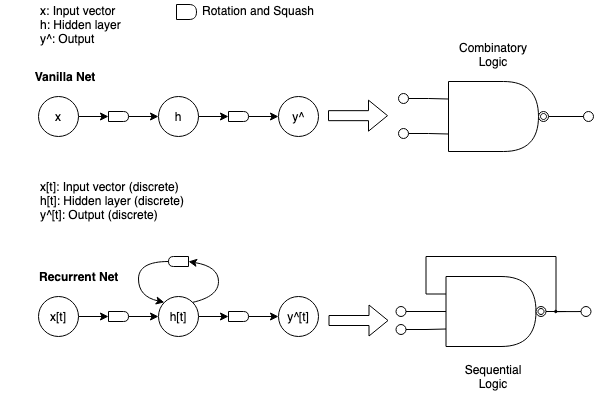

The diagram above was exported from draw.io. Its source (the exported page's mxGraphModel, read from the mxfile embedded in the PNG):
<mxGraphModel dx="847" dy="410" grid="1" gridSize="10" guides="1" tooltips="1" connect="1" arrows="1" fold="1" page="1" pageScale="1" pageWidth="850" pageHeight="1100" math="0" shadow="0">
  <root>
    <mxCell id="0" />
    <mxCell id="1" parent="0" />
    <mxCell id="38" value="" style="shape=delay;direction=west;" vertex="1" parent="1">
      <mxGeometry x="350" y="280" width="20" height="10" as="geometry" />
    </mxCell>
    <mxCell id="12" value="" style="edgeStyle=orthogonalEdgeStyle;rounded=0;orthogonalLoop=1;jettySize=auto;" edge="1" parent="1" source="2" target="5">
      <mxGeometry relative="1" as="geometry" />
    </mxCell>
    <mxCell id="2" value="x" style="ellipse;aspect=fixed;" vertex="1" parent="1">
      <mxGeometry x="220" y="120" width="40" height="40" as="geometry" />
    </mxCell>
    <mxCell id="15" value="" style="edgeStyle=orthogonalEdgeStyle;rounded=0;orthogonalLoop=1;jettySize=auto;" edge="1" parent="1" source="3" target="7">
      <mxGeometry relative="1" as="geometry" />
    </mxCell>
    <mxCell id="3" value="h" style="ellipse;aspect=fixed;" vertex="1" parent="1">
      <mxGeometry x="340" y="120" width="40" height="40" as="geometry" />
    </mxCell>
    <mxCell id="4" value="y^" style="ellipse;aspect=fixed;" vertex="1" parent="1">
      <mxGeometry x="460" y="120" width="40" height="40" as="geometry" />
    </mxCell>
    <mxCell id="14" style="edgeStyle=orthogonalEdgeStyle;rounded=0;orthogonalLoop=1;jettySize=auto;exitX=1;exitY=0.5;exitDx=0;exitDy=0;entryX=0;entryY=0.5;entryDx=0;entryDy=0;" edge="1" parent="1" source="5" target="3">
      <mxGeometry relative="1" as="geometry" />
    </mxCell>
    <mxCell id="5" value="" style="shape=delay;" vertex="1" parent="1">
      <mxGeometry x="290" y="135" width="20" height="10" as="geometry" />
    </mxCell>
    <mxCell id="16" value="" style="edgeStyle=orthogonalEdgeStyle;rounded=0;orthogonalLoop=1;jettySize=auto;" edge="1" parent="1" source="7" target="4">
      <mxGeometry relative="1" as="geometry" />
    </mxCell>
    <mxCell id="7" value="" style="shape=delay;" vertex="1" parent="1">
      <mxGeometry x="410" y="135" width="20" height="10" as="geometry" />
    </mxCell>
    <mxCell id="20" value="x: Input vector&#10;h: Hidden layer&#10;y^: Output&#10;" style="text;align=left;verticalAlign=middle;resizable=0;points=[];autosize=1;strokeColor=none;" vertex="1" parent="1">
      <mxGeometry x="220" y="30" width="100" height="50" as="geometry" />
    </mxCell>
    <mxCell id="21" value="" style="shape=delay;" vertex="1" parent="1">
      <mxGeometry x="358" y="28" width="20" height="15" as="geometry" />
    </mxCell>
    <mxCell id="22" value="Rotation and Squash" style="text;align=center;verticalAlign=middle;resizable=0;points=[];autosize=1;strokeColor=none;" vertex="1" parent="1">
      <mxGeometry x="375" y="24" width="130" height="20" as="geometry" />
    </mxCell>
    <mxCell id="23" value="Vanilla Net" style="text;strokeColor=none;fillColor=none;align=center;verticalAlign=middle;rounded=0;fontStyle=1" vertex="1" parent="1">
      <mxGeometry x="182" y="90" width="130" height="20" as="geometry" />
    </mxCell>
    <mxCell id="25" value="" style="edgeStyle=orthogonalEdgeStyle;rounded=0;orthogonalLoop=1;jettySize=auto;" edge="1" parent="1" source="26" target="31">
      <mxGeometry relative="1" as="geometry" />
    </mxCell>
    <mxCell id="26" value="x[t]" style="ellipse;aspect=fixed;" vertex="1" parent="1">
      <mxGeometry x="220" y="320" width="40" height="40" as="geometry" />
    </mxCell>
    <mxCell id="27" value="" style="edgeStyle=orthogonalEdgeStyle;rounded=0;orthogonalLoop=1;jettySize=auto;" edge="1" parent="1" source="28" target="33">
      <mxGeometry relative="1" as="geometry" />
    </mxCell>
    <mxCell id="28" value="h[t]" style="ellipse;aspect=fixed;" vertex="1" parent="1">
      <mxGeometry x="340" y="320" width="40" height="40" as="geometry" />
    </mxCell>
    <mxCell id="29" value="y^[t]" style="ellipse;aspect=fixed;" vertex="1" parent="1">
      <mxGeometry x="460" y="320" width="40" height="40" as="geometry" />
    </mxCell>
    <mxCell id="30" style="edgeStyle=orthogonalEdgeStyle;rounded=0;orthogonalLoop=1;jettySize=auto;exitX=1;exitY=0.5;exitDx=0;exitDy=0;entryX=0;entryY=0.5;entryDx=0;entryDy=0;" edge="1" parent="1" source="31" target="28">
      <mxGeometry relative="1" as="geometry" />
    </mxCell>
    <mxCell id="31" value="" style="shape=delay;" vertex="1" parent="1">
      <mxGeometry x="290" y="335" width="20" height="10" as="geometry" />
    </mxCell>
    <mxCell id="32" value="" style="edgeStyle=orthogonalEdgeStyle;rounded=0;orthogonalLoop=1;jettySize=auto;" edge="1" parent="1" source="33" target="29">
      <mxGeometry relative="1" as="geometry" />
    </mxCell>
    <mxCell id="33" value="" style="shape=delay;" vertex="1" parent="1">
      <mxGeometry x="410" y="335" width="20" height="10" as="geometry" />
    </mxCell>
    <mxCell id="34" value="x[t]: Input vector (discrete)&#10;h[t]: Hidden layer (discrete)&#10;y^[t]: Output (discrete)&#10;" style="text;align=left;verticalAlign=middle;resizable=0;points=[];autosize=1;strokeColor=none;" vertex="1" parent="1">
      <mxGeometry x="220" y="206" width="160" height="50" as="geometry" />
    </mxCell>
    <mxCell id="37" value="Recurrent Net" style="text;strokeColor=none;fillColor=none;align=left;verticalAlign=middle;rounded=0;fontStyle=1" vertex="1" parent="1">
      <mxGeometry x="219" y="290" width="130" height="20" as="geometry" />
    </mxCell>
    <mxCell id="39" value="" style="curved=1;endArrow=classic;exitX=1;exitY=0;exitDx=0;exitDy=0;entryX=0;entryY=0.5;entryDx=0;entryDy=0;" edge="1" parent="1" source="28" target="38">
      <mxGeometry width="50" height="50" relative="1" as="geometry">
        <mxPoint x="400" y="290" as="sourcePoint" />
        <mxPoint x="450" y="240" as="targetPoint" />
        <Array as="points">
          <mxPoint x="400" y="320" />
          <mxPoint x="400" y="290" />
        </Array>
      </mxGeometry>
    </mxCell>
    <mxCell id="40" value="" style="curved=1;endArrow=classic;exitX=1;exitY=0.5;exitDx=0;exitDy=0;entryX=0;entryY=0;entryDx=0;entryDy=0;" edge="1" parent="1" source="38" target="28">
      <mxGeometry width="50" height="50" relative="1" as="geometry">
        <mxPoint x="400" y="290" as="sourcePoint" />
        <mxPoint x="450" y="240" as="targetPoint" />
        <Array as="points">
          <mxPoint x="320" y="285" />
          <mxPoint x="320" y="320" />
        </Array>
      </mxGeometry>
    </mxCell>
    <mxCell id="41" value="" style="shape=delay;" vertex="1" parent="1">
      <mxGeometry x="630" y="105" width="90" height="70" as="geometry" />
    </mxCell>
    <mxCell id="53" style="edgeStyle=orthogonalEdgeStyle;rounded=0;orthogonalLoop=1;jettySize=auto;exitX=1;exitY=0.5;exitDx=0;exitDy=0;entryX=0;entryY=0.25;entryDx=0;entryDy=0;endArrow=none;endFill=0;" edge="1" parent="1" source="46" target="41">
      <mxGeometry relative="1" as="geometry" />
    </mxCell>
    <mxCell id="46" value="" style="ellipse;aspect=fixed;strokeWidth=1;fillColor=#FFFFFF;align=left;" vertex="1" parent="1">
      <mxGeometry x="580" y="117" width="10" height="10" as="geometry" />
    </mxCell>
    <mxCell id="54" style="edgeStyle=orthogonalEdgeStyle;rounded=0;orthogonalLoop=1;jettySize=auto;exitX=1;exitY=0.5;exitDx=0;exitDy=0;entryX=0;entryY=0.75;entryDx=0;entryDy=0;endArrow=none;endFill=0;" edge="1" parent="1" source="47" target="41">
      <mxGeometry relative="1" as="geometry" />
    </mxCell>
    <mxCell id="47" value="" style="ellipse;aspect=fixed;strokeWidth=1;fillColor=#FFFFFF;align=left;" vertex="1" parent="1">
      <mxGeometry x="580" y="152" width="10" height="10" as="geometry" />
    </mxCell>
    <mxCell id="48" value="" style="ellipse;aspect=fixed;strokeWidth=1;fillColor=#FFFFFF;align=left;" vertex="1" parent="1">
      <mxGeometry x="765" y="135" width="10" height="10" as="geometry" />
    </mxCell>
    <mxCell id="55" value="" style="edgeStyle=orthogonalEdgeStyle;rounded=0;orthogonalLoop=1;jettySize=auto;endArrow=none;endFill=0;" edge="1" parent="1" source="50" target="48">
      <mxGeometry relative="1" as="geometry" />
    </mxCell>
    <mxCell id="50" value="" style="ellipse;shape=doubleEllipse;aspect=fixed;strokeWidth=1;fillColor=#FFFFFF;align=left;" vertex="1" parent="1">
      <mxGeometry x="720" y="135" width="10" height="10" as="geometry" />
    </mxCell>
    <mxCell id="56" value="Combinatory&#10;Logic&#10;" style="text;strokeColor=none;fillColor=none;align=center;verticalAlign=middle;rounded=0;" vertex="1" parent="1">
      <mxGeometry x="625" y="65" width="100" height="40" as="geometry" />
    </mxCell>
    <mxCell id="71" style="edgeStyle=orthogonalEdgeStyle;rounded=0;orthogonalLoop=1;jettySize=auto;exitX=0;exitY=0.25;exitDx=0;exitDy=0;endArrow=none;endFill=0;" edge="1" parent="1" source="57">
      <mxGeometry relative="1" as="geometry">
        <mxPoint x="740" y="335" as="targetPoint" />
      </mxGeometry>
    </mxCell>
    <mxCell id="57" value="" style="shape=delay;" vertex="1" parent="1">
      <mxGeometry x="627.5" y="300" width="90" height="70" as="geometry" />
    </mxCell>
    <mxCell id="70" style="edgeStyle=orthogonalEdgeStyle;rounded=0;orthogonalLoop=1;jettySize=auto;exitX=1;exitY=0.5;exitDx=0;exitDy=0;entryX=0;entryY=0.5;entryDx=0;entryDy=0;endArrow=none;endFill=0;" edge="1" parent="1" source="59" target="57">
      <mxGeometry relative="1" as="geometry" />
    </mxCell>
    <mxCell id="59" value="" style="ellipse;aspect=fixed;strokeWidth=1;fillColor=#FFFFFF;align=left;" vertex="1" parent="1">
      <mxGeometry x="577.5" y="330" width="10" height="10" as="geometry" />
    </mxCell>
    <mxCell id="69" style="edgeStyle=orthogonalEdgeStyle;rounded=0;orthogonalLoop=1;jettySize=auto;exitX=1;exitY=0.5;exitDx=0;exitDy=0;entryX=0;entryY=0.75;entryDx=0;entryDy=0;endArrow=none;endFill=0;" edge="1" parent="1" source="61" target="57">
      <mxGeometry relative="1" as="geometry" />
    </mxCell>
    <mxCell id="61" value="" style="ellipse;aspect=fixed;strokeWidth=1;fillColor=#FFFFFF;align=left;" vertex="1" parent="1">
      <mxGeometry x="577.5" y="348" width="10" height="10" as="geometry" />
    </mxCell>
    <mxCell id="62" value="" style="ellipse;aspect=fixed;strokeWidth=1;fillColor=#FFFFFF;align=left;" vertex="1" parent="1">
      <mxGeometry x="762.5" y="330" width="10" height="10" as="geometry" />
    </mxCell>
    <mxCell id="63" value="" style="edgeStyle=orthogonalEdgeStyle;rounded=0;orthogonalLoop=1;jettySize=auto;endArrow=none;endFill=0;startArrow=none;" edge="1" parent="1" source="66" target="62">
      <mxGeometry relative="1" as="geometry" />
    </mxCell>
    <mxCell id="64" value="" style="ellipse;shape=doubleEllipse;aspect=fixed;strokeWidth=1;fillColor=#FFFFFF;align=left;" vertex="1" parent="1">
      <mxGeometry x="717.5" y="330" width="10" height="10" as="geometry" />
    </mxCell>
    <mxCell id="65" value="Sequential&#10;Logic" style="text;strokeColor=none;fillColor=none;align=center;verticalAlign=middle;rounded=0;" vertex="1" parent="1">
      <mxGeometry x="625" y="380" width="100" height="40" as="geometry" />
    </mxCell>
    <mxCell id="66" value="" style="ellipse;aspect=fixed;strokeWidth=1;align=left;fillColor=#000000;" vertex="1" parent="1">
      <mxGeometry x="736" y="333.75" width="2.5" height="2.5" as="geometry" />
    </mxCell>
    <mxCell id="68" value="" style="edgeStyle=orthogonalEdgeStyle;rounded=0;orthogonalLoop=1;jettySize=auto;endArrow=none;endFill=0;" edge="1" parent="1" source="64" target="66">
      <mxGeometry relative="1" as="geometry">
        <mxPoint x="727.5" y="335" as="sourcePoint" />
        <mxPoint x="762.5" y="335" as="targetPoint" />
      </mxGeometry>
    </mxCell>
    <mxCell id="72" value="" style="shape=flexArrow;endArrow=classic;" edge="1" parent="1">
      <mxGeometry width="50" height="50" relative="1" as="geometry">
        <mxPoint x="510" y="344" as="sourcePoint" />
        <mxPoint x="570" y="344" as="targetPoint" />
      </mxGeometry>
    </mxCell>
    <mxCell id="73" value="" style="shape=flexArrow;endArrow=classic;" edge="1" parent="1">
      <mxGeometry width="50" height="50" relative="1" as="geometry">
        <mxPoint x="509.4999999999998" y="139.17000000000002" as="sourcePoint" />
        <mxPoint x="569.4999999999998" y="139.17000000000002" as="targetPoint" />
      </mxGeometry>
    </mxCell>
  </root>
</mxGraphModel>